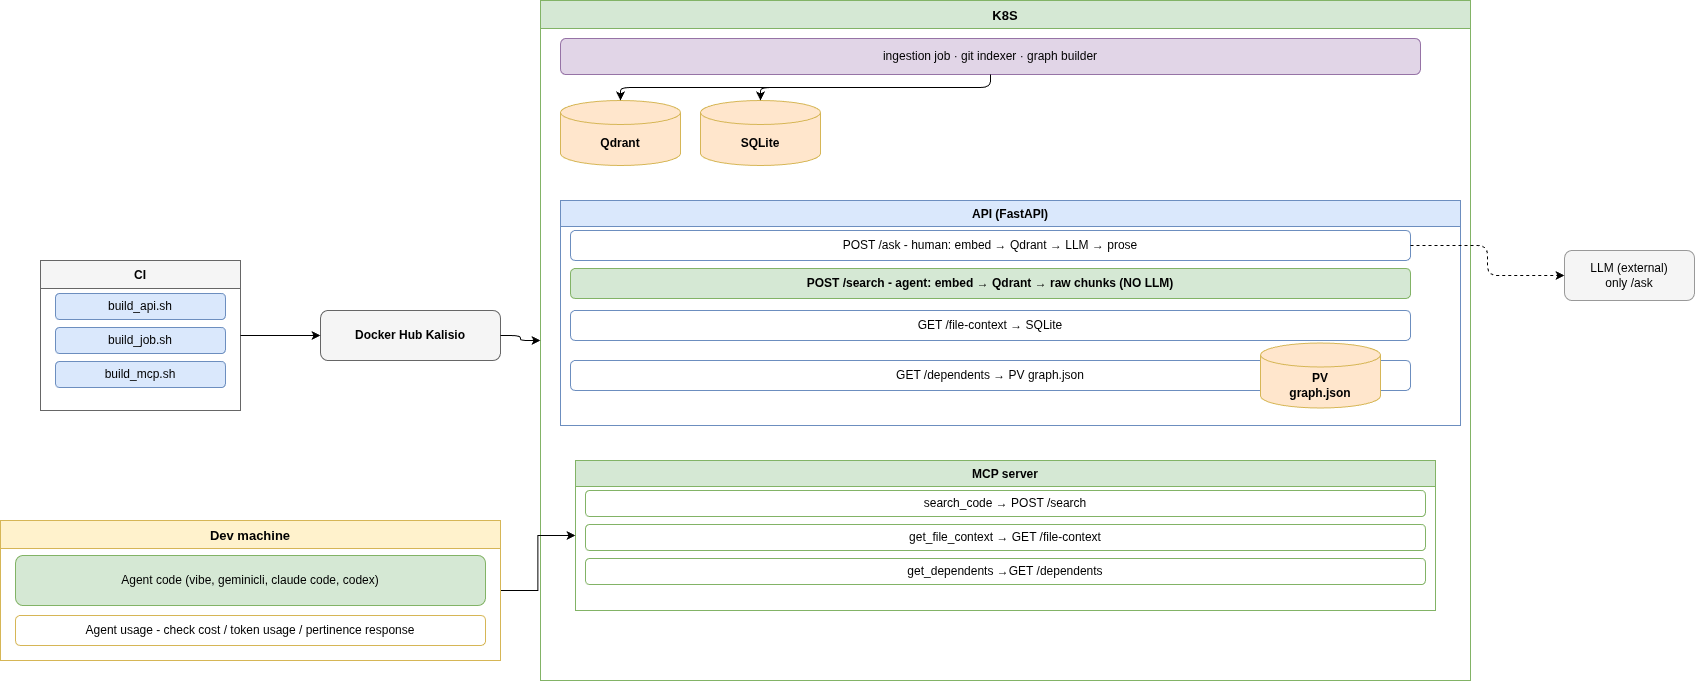

The diagram above was exported from draw.io. Its source (the exported page's mxGraphModel, read from the mxfile embedded in the PNG):
<mxGraphModel dx="2644" dy="1256" grid="1" gridSize="10" guides="1" tooltips="1" connect="1" arrows="1" fold="1" page="1" pageScale="1" pageWidth="1654" pageHeight="1169" math="0" shadow="0">
  <root>
    <mxCell id="0" />
    <mxCell id="1" parent="0" />
    <mxCell id="ci" parent="1" style="swimlane;startSize=28;fillColor=#f5f5f5;strokeColor=#666666;fontStyle=1;" value="CI" vertex="1">
      <mxGeometry height="150" width="200" y="310" as="geometry" />
    </mxCell>
    <mxCell id="ci1" parent="ci" style="rounded=1;whiteSpace=wrap;html=1;fillColor=#dae8fc;strokeColor=#6c8ebf;" value="build_api.sh" vertex="1">
      <mxGeometry height="26" width="170" x="15" y="33" as="geometry" />
    </mxCell>
    <mxCell id="ci2" parent="ci" style="rounded=1;whiteSpace=wrap;html=1;fillColor=#dae8fc;strokeColor=#6c8ebf;" value="build_job.sh" vertex="1">
      <mxGeometry height="26" width="170" x="15" y="67" as="geometry" />
    </mxCell>
    <mxCell id="ci3" parent="ci" style="rounded=1;whiteSpace=wrap;html=1;fillColor=#dae8fc;strokeColor=#6c8ebf;" value="build_mcp.sh" vertex="1">
      <mxGeometry height="26" width="170" x="15" y="101" as="geometry" />
    </mxCell>
    <mxCell id="dh" parent="1" style="rounded=1;whiteSpace=wrap;html=1;fillColor=#f5f5f5;strokeColor=#666666;fontStyle=1;" value="Docker Hub Kalisio" vertex="1">
      <mxGeometry height="50" width="180" x="280" y="360" as="geometry" />
    </mxCell>
    <mxCell id="k8s" parent="1" style="swimlane;startSize=28;fillColor=#d5e8d4;strokeColor=#82b366;fontStyle=1;fontSize=13;" value="K8S" vertex="1">
      <mxGeometry height="680" width="930" x="500" y="50" as="geometry" />
    </mxCell>
    <mxCell id="jobs" parent="k8s" style="rounded=1;whiteSpace=wrap;html=1;fillColor=#e1d5e7;strokeColor=#9673a6;" value="ingestion job · git indexer · graph builder" vertex="1">
      <mxGeometry height="36" width="860" x="20" y="38" as="geometry" />
    </mxCell>
    <mxCell id="qd" parent="k8s" style="shape=cylinder3;whiteSpace=wrap;html=1;boundedLbl=1;backgroundOutline=1;size=12;fillColor=#ffe6cc;strokeColor=#d6b656;fontStyle=1;" value="Qdrant" vertex="1">
      <mxGeometry height="65" width="120" x="20" y="100" as="geometry" />
    </mxCell>
    <mxCell id="sq" parent="k8s" style="shape=cylinder3;whiteSpace=wrap;html=1;boundedLbl=1;backgroundOutline=1;size=12;fillColor=#ffe6cc;strokeColor=#d6b656;fontStyle=1;" value="SQLite" vertex="1">
      <mxGeometry height="65" width="120" x="160" y="100" as="geometry" />
    </mxCell>
    <mxCell id="api" parent="k8s" style="swimlane;startSize=26;fillColor=#dae8fc;strokeColor=#6c8ebf;fontStyle=1;" value="API (FastAPI)" vertex="1">
      <mxGeometry height="225" width="900" x="20" y="200" as="geometry" />
    </mxCell>
    <mxCell id="ask" parent="api" style="rounded=1;whiteSpace=wrap;html=1;fillColor=#ffffff;strokeColor=#6c8ebf;" value="POST /ask - human: embed → Qdrant → LLM → prose" vertex="1">
      <mxGeometry height="30" width="840" x="10" y="30" as="geometry" />
    </mxCell>
    <mxCell id="ch" parent="api" style="rounded=1;whiteSpace=wrap;html=1;fillColor=#d5e8d4;strokeColor=#82b366;fontStyle=1;" value="POST /search - agent: embed → Qdrant → raw chunks (NO LLM)" vertex="1">
      <mxGeometry height="30" width="840" x="10" y="68" as="geometry" />
    </mxCell>
    <mxCell id="6Kv9botod20Y4Skk9iSU-1" parent="api" style="rounded=1;whiteSpace=wrap;html=1;fillColor=#ffffff;strokeColor=#6c8ebf;" value="GET /file-context → SQLite" vertex="1">
      <mxGeometry height="30" width="840" x="10" y="110" as="geometry" />
    </mxCell>
    <mxCell id="6Kv9botod20Y4Skk9iSU-2" parent="api" style="rounded=1;whiteSpace=wrap;html=1;fillColor=#ffffff;strokeColor=#6c8ebf;" value="GET /dependents → PV graph.json" vertex="1">
      <mxGeometry height="30" width="840" x="10" y="160" as="geometry" />
    </mxCell>
    <mxCell id="gj" parent="api" style="shape=cylinder3;whiteSpace=wrap;html=1;boundedLbl=1;backgroundOutline=1;size=12;fillColor=#ffe6cc;strokeColor=#d6b656;fontStyle=1;" value="PV&lt;br&gt;graph.json" vertex="1">
      <mxGeometry height="65" width="120" x="700" y="142.5" as="geometry" />
    </mxCell>
    <mxCell id="mcp" parent="k8s" style="swimlane;startSize=26;fillColor=#d5e8d4;strokeColor=#82b366;fontStyle=1;" value="MCP server" vertex="1">
      <mxGeometry height="150" width="860" x="35" y="460" as="geometry" />
    </mxCell>
    <mxCell id="mt1" parent="mcp" style="rounded=1;whiteSpace=wrap;html=1;fillColor=#ffffff;strokeColor=#82b366;" value="search_code → POST /search" vertex="1">
      <mxGeometry height="26" width="840" x="10" y="30" as="geometry" />
    </mxCell>
    <mxCell id="mt2" parent="mcp" style="rounded=1;whiteSpace=wrap;html=1;fillColor=#ffffff;strokeColor=#82b366;" value="get_file_context → GET /file-context" vertex="1">
      <mxGeometry height="26" width="840" x="10" y="64" as="geometry" />
    </mxCell>
    <mxCell id="mt3" parent="mcp" style="rounded=1;whiteSpace=wrap;html=1;fillColor=#ffffff;strokeColor=#82b366;" value="get_dependents →GET /dependents" vertex="1">
      <mxGeometry height="26" width="840" x="10" y="98" as="geometry" />
    </mxCell>
    <mxCell id="e3" edge="1" parent="k8s" source="jobs" style="edgeStyle=orthogonalEdgeStyle;" target="qd">
      <mxGeometry relative="1" as="geometry" />
    </mxCell>
    <mxCell id="e4" edge="1" parent="k8s" source="jobs" style="edgeStyle=orthogonalEdgeStyle;" target="sq">
      <mxGeometry relative="1" as="geometry" />
    </mxCell>
    <mxCell id="e1" edge="1" parent="1" source="ci" style="edgeStyle=orthogonalEdgeStyle;" target="dh">
      <mxGeometry relative="1" as="geometry" />
    </mxCell>
    <mxCell id="e2" edge="1" parent="1" source="dh" style="edgeStyle=orthogonalEdgeStyle;" target="k8s">
      <mxGeometry relative="1" as="geometry" />
    </mxCell>
    <mxCell id="llm" parent="1" style="rounded=1;whiteSpace=wrap;html=1;fillColor=#f5f5f5;strokeColor=#999999;" value="LLM (external)&lt;br&gt;only /ask" vertex="1">
      <mxGeometry height="50" width="130" x="1524" y="300" as="geometry" />
    </mxCell>
    <mxCell id="e6" edge="1" parent="1" source="ask" style="edgeStyle=orthogonalEdgeStyle;dashed=1;" target="llm">
      <mxGeometry relative="1" as="geometry" />
    </mxCell>
    <mxCell id="0vj_ST340EbWFNIi1x25-1" edge="1" parent="1" source="9uzOq3-bnu83QkYvK5P4-1" style="edgeStyle=orthogonalEdgeStyle;rounded=0;orthogonalLoop=1;jettySize=auto;html=1;exitX=1;exitY=0.5;exitDx=0;exitDy=0;entryX=0;entryY=0.5;entryDx=0;entryDy=0;" target="mcp">
      <mxGeometry relative="1" as="geometry" />
    </mxCell>
    <mxCell id="9uzOq3-bnu83QkYvK5P4-1" parent="1" style="swimlane;startSize=28;fillColor=#fff2cc;strokeColor=#d6b656;fontStyle=1;fontSize=13;" value="Dev machine" vertex="1">
      <mxGeometry height="140" width="500" x="-40" y="570" as="geometry" />
    </mxCell>
    <mxCell id="9uzOq3-bnu83QkYvK5P4-2" parent="9uzOq3-bnu83QkYvK5P4-1" style="rounded=1;whiteSpace=wrap;html=1;fillColor=#d5e8d4;strokeColor=#82b366;" value="Agent code (vibe, geminicli, claude code, codex)" vertex="1">
      <mxGeometry height="50" width="470" x="15" y="35" as="geometry" />
    </mxCell>
    <mxCell id="9uzOq3-bnu83QkYvK5P4-3" parent="9uzOq3-bnu83QkYvK5P4-1" style="rounded=1;whiteSpace=wrap;html=1;fillColor=#ffffff;strokeColor=#d6b656;" value="Agent usage - check cost / token usage / pertinence response" vertex="1">
      <mxGeometry height="30" width="470" x="15" y="95" as="geometry" />
    </mxCell>
  </root>
</mxGraphModel>